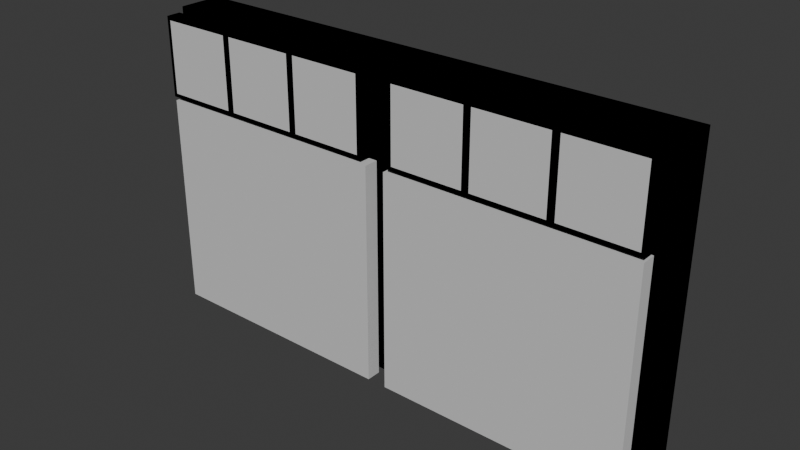 # Source: TwoScreenController2.blend  (saved by Blender 4.0.36; exported with 4.5.12 LTS)
import bpy
from mathutils import Matrix  # noqa: F401  (used for matrix-valued properties, if any)

bpy.ops.wm.read_factory_settings(use_empty=True)
scene = bpy.context.scene
scene.name = 'Scene'

# ---- materials (node trees are filled in below, after node groups)
mat_fabric__blue__002 = bpy.data.materials.new('Fabric_(Blue).002')
mat_fabric__blue__002.use_transparent_shadow = False
mat_fabric__blue__002.diffuse_color = (0.0, 0.0, 0.0, 1.0)
mat_fabric__blue__002.roughness = 1.0
mat_fabric__black__002 = bpy.data.materials.new('Fabric_(Black).002')
mat_fabric__black__002.use_transparent_shadow = False
mat_fabric__black__002.diffuse_color = (0.0, 0.0, 0.0, 1.0)
mat_fabric__black__002.roughness = 1.0
mat_fabric__grey__001 = bpy.data.materials.new('Fabric_(Grey).001')
mat_fabric__grey__001.use_transparent_shadow = False
mat_fabric__grey__001.diffuse_color = (0.0, 0.0, 0.0, 1.0)
mat_fabric__grey__001.roughness = 1.0
mat_steel___satin_008 = bpy.data.materials.new('Steel_-_Satin.008')
mat_steel___satin_008.use_transparent_shadow = False
mat_steel___satin_008.diffuse_color = (0.6275, 0.6275, 0.6275, 1.0)
mat_steel___satin_008.roughness = 1.0
mat_steel___satin_009 = bpy.data.materials.new('Steel_-_Satin.009')
mat_steel___satin_009.use_transparent_shadow = False
mat_steel___satin_009.diffuse_color = (0.6275, 0.6275, 0.6275, 1.0)
mat_steel___satin_009.roughness = 1.0
mat_steel___satin_010 = bpy.data.materials.new('Steel_-_Satin.010')
mat_steel___satin_010.use_transparent_shadow = False
mat_steel___satin_010.diffuse_color = (0.6275, 0.6275, 0.6275, 1.0)
mat_steel___satin_010.roughness = 1.0
mat_steel___satin_016 = bpy.data.materials.new('Steel_-_Satin.016')
mat_steel___satin_016.use_transparent_shadow = False
mat_steel___satin_016.diffuse_color = (0.6275, 0.6275, 0.6275, 1.0)
mat_steel___satin_016.roughness = 1.0
mat_steel___satin_017 = bpy.data.materials.new('Steel_-_Satin.017')
mat_steel___satin_017.use_transparent_shadow = False
mat_steel___satin_017.diffuse_color = (0.6275, 0.6275, 0.6275, 1.0)
mat_steel___satin_017.roughness = 1.0
mat_steel___satin_018 = bpy.data.materials.new('Steel_-_Satin.018')
mat_steel___satin_018.use_transparent_shadow = False
mat_steel___satin_018.diffuse_color = (0.6275, 0.6275, 0.6275, 1.0)
mat_steel___satin_018.roughness = 1.0
mat_steel___satin_019 = bpy.data.materials.new('Steel_-_Satin.019')
mat_steel___satin_019.use_transparent_shadow = False
mat_steel___satin_019.diffuse_color = (0.6275, 0.6275, 0.6275, 1.0)
mat_steel___satin_019.roughness = 1.0
mat_steel___satin_020 = bpy.data.materials.new('Steel_-_Satin.020')
mat_steel___satin_020.use_transparent_shadow = False
mat_steel___satin_020.diffuse_color = (0.6275, 0.6275, 0.6275, 1.0)
mat_steel___satin_020.roughness = 1.0

# ---- material node trees
mat_fabric__blue__002.use_nodes = True; mat_fabric__blue__002.node_tree.nodes.clear()
_N = mat_fabric__blue__002.node_tree.nodes; _L = mat_fabric__blue__002.node_tree.links
n0 = _N.new('ShaderNodeBsdfPrincipled'); n0.name = 'Principled BSDF'; n0.location = (0, 300)
n0.inputs[0].default_value = (0.0, 0.0, 0.0, 1.0)
n0.inputs[2].default_value = 1.0
n0.inputs[3].default_value = 1.45
n0.inputs[13].default_value = 0.0
n1 = _N.new('ShaderNodeOutputMaterial'); n1.name = 'Material Output'; n1.location = (280, 300)
_L.new(n0.outputs[0], n1.inputs[0])
n1.is_active_output = True
mat_fabric__black__002.use_nodes = True; mat_fabric__black__002.node_tree.nodes.clear()
_N = mat_fabric__black__002.node_tree.nodes; _L = mat_fabric__black__002.node_tree.links
n0 = _N.new('ShaderNodeBsdfPrincipled'); n0.name = 'Principled BSDF'; n0.location = (0, 300)
n0.inputs[0].default_value = (0.0, 0.0, 0.0, 1.0)
n0.inputs[2].default_value = 1.0
n0.inputs[3].default_value = 1.45
n0.inputs[13].default_value = 0.0
n1 = _N.new('ShaderNodeOutputMaterial'); n1.name = 'Material Output'; n1.location = (280, 300)
_L.new(n0.outputs[0], n1.inputs[0])
n1.is_active_output = True
mat_fabric__grey__001.use_nodes = True; mat_fabric__grey__001.node_tree.nodes.clear()
_N = mat_fabric__grey__001.node_tree.nodes; _L = mat_fabric__grey__001.node_tree.links
n0 = _N.new('ShaderNodeBsdfPrincipled'); n0.name = 'Principled BSDF'; n0.location = (0, 300)
n0.inputs[0].default_value = (0.0, 0.0, 0.0, 1.0)
n0.inputs[2].default_value = 1.0
n0.inputs[3].default_value = 1.45
n0.inputs[13].default_value = 0.0
n1 = _N.new('ShaderNodeOutputMaterial'); n1.name = 'Material Output'; n1.location = (280, 300)
_L.new(n0.outputs[0], n1.inputs[0])
n1.is_active_output = True
mat_steel___satin_008.use_nodes = True; mat_steel___satin_008.node_tree.nodes.clear()
_N = mat_steel___satin_008.node_tree.nodes; _L = mat_steel___satin_008.node_tree.links
n0 = _N.new('ShaderNodeBsdfPrincipled'); n0.name = 'Principled BSDF'; n0.location = (0, 300)
n0.inputs[0].default_value = (0.6275, 0.6275, 0.6275, 1.0)
n0.inputs[2].default_value = 1.0
n0.inputs[3].default_value = 1.45
n0.inputs[13].default_value = 0.0
n1 = _N.new('ShaderNodeOutputMaterial'); n1.name = 'Material Output'; n1.location = (280, 300)
_L.new(n0.outputs[0], n1.inputs[0])
n1.is_active_output = True
mat_steel___satin_009.use_nodes = True; mat_steel___satin_009.node_tree.nodes.clear()
_N = mat_steel___satin_009.node_tree.nodes; _L = mat_steel___satin_009.node_tree.links
n0 = _N.new('ShaderNodeBsdfPrincipled'); n0.name = 'Principled BSDF'; n0.location = (0, 300)
n0.inputs[0].default_value = (0.6275, 0.6275, 0.6275, 1.0)
n0.inputs[2].default_value = 1.0
n0.inputs[3].default_value = 1.45
n0.inputs[13].default_value = 0.0
n1 = _N.new('ShaderNodeOutputMaterial'); n1.name = 'Material Output'; n1.location = (280, 300)
_L.new(n0.outputs[0], n1.inputs[0])
n1.is_active_output = True
mat_steel___satin_010.use_nodes = True; mat_steel___satin_010.node_tree.nodes.clear()
_N = mat_steel___satin_010.node_tree.nodes; _L = mat_steel___satin_010.node_tree.links
n0 = _N.new('ShaderNodeBsdfPrincipled'); n0.name = 'Principled BSDF'; n0.location = (0, 300)
n0.inputs[0].default_value = (0.6275, 0.6275, 0.6275, 1.0)
n0.inputs[2].default_value = 1.0
n0.inputs[3].default_value = 1.45
n0.inputs[13].default_value = 0.0
n1 = _N.new('ShaderNodeOutputMaterial'); n1.name = 'Material Output'; n1.location = (280, 300)
_L.new(n0.outputs[0], n1.inputs[0])
n1.is_active_output = True
mat_steel___satin_016.use_nodes = True; mat_steel___satin_016.node_tree.nodes.clear()
_N = mat_steel___satin_016.node_tree.nodes; _L = mat_steel___satin_016.node_tree.links
n0 = _N.new('ShaderNodeBsdfPrincipled'); n0.name = 'Principled BSDF'; n0.location = (0, 300)
n0.inputs[0].default_value = (0.6275, 0.6275, 0.6275, 1.0)
n0.inputs[2].default_value = 1.0
n0.inputs[3].default_value = 1.45
n0.inputs[13].default_value = 0.0
n1 = _N.new('ShaderNodeOutputMaterial'); n1.name = 'Material Output'; n1.location = (280, 300)
_L.new(n0.outputs[0], n1.inputs[0])
n1.is_active_output = True
mat_steel___satin_017.use_nodes = True; mat_steel___satin_017.node_tree.nodes.clear()
_N = mat_steel___satin_017.node_tree.nodes; _L = mat_steel___satin_017.node_tree.links
n0 = _N.new('ShaderNodeBsdfPrincipled'); n0.name = 'Principled BSDF'; n0.location = (0, 300)
n0.inputs[0].default_value = (0.6275, 0.6275, 0.6275, 1.0)
n0.inputs[2].default_value = 1.0
n0.inputs[3].default_value = 1.45
n0.inputs[13].default_value = 0.0
n1 = _N.new('ShaderNodeOutputMaterial'); n1.name = 'Material Output'; n1.location = (280, 300)
_L.new(n0.outputs[0], n1.inputs[0])
n1.is_active_output = True
mat_steel___satin_018.use_nodes = True; mat_steel___satin_018.node_tree.nodes.clear()
_N = mat_steel___satin_018.node_tree.nodes; _L = mat_steel___satin_018.node_tree.links
n0 = _N.new('ShaderNodeBsdfPrincipled'); n0.name = 'Principled BSDF'; n0.location = (0, 300)
n0.inputs[0].default_value = (0.6275, 0.6275, 0.6275, 1.0)
n0.inputs[2].default_value = 1.0
n0.inputs[3].default_value = 1.45
n0.inputs[13].default_value = 0.0
n1 = _N.new('ShaderNodeOutputMaterial'); n1.name = 'Material Output'; n1.location = (280, 300)
_L.new(n0.outputs[0], n1.inputs[0])
n1.is_active_output = True
mat_steel___satin_019.use_nodes = True; mat_steel___satin_019.node_tree.nodes.clear()
_N = mat_steel___satin_019.node_tree.nodes; _L = mat_steel___satin_019.node_tree.links
n0 = _N.new('ShaderNodeBsdfPrincipled'); n0.name = 'Principled BSDF'; n0.location = (0, 300)
n0.inputs[0].default_value = (0.6275, 0.6275, 0.6275, 1.0)
n0.inputs[2].default_value = 1.0
n0.inputs[3].default_value = 1.45
n0.inputs[13].default_value = 0.0
n1 = _N.new('ShaderNodeOutputMaterial'); n1.name = 'Material Output'; n1.location = (280, 300)
_L.new(n0.outputs[0], n1.inputs[0])
n1.is_active_output = True
mat_steel___satin_020.use_nodes = True; mat_steel___satin_020.node_tree.nodes.clear()
_N = mat_steel___satin_020.node_tree.nodes; _L = mat_steel___satin_020.node_tree.links
n0 = _N.new('ShaderNodeBsdfPrincipled'); n0.name = 'Principled BSDF'; n0.location = (0, 300)
n0.inputs[0].default_value = (0.6275, 0.6275, 0.6275, 1.0)
n0.inputs[2].default_value = 1.0
n0.inputs[3].default_value = 1.45
n0.inputs[13].default_value = 0.0
n1 = _N.new('ShaderNodeOutputMaterial'); n1.name = 'Material Output'; n1.location = (280, 300)
_L.new(n0.outputs[0], n1.inputs[0])
n1.is_active_output = True

# ---- world
world_world = bpy.data.worlds.new('World'); scene.world = world_world
world_world.use_nodes = True; world_world.node_tree.nodes.clear()
_N = world_world.node_tree.nodes; _L = world_world.node_tree.links
n0 = _N.new('ShaderNodeOutputWorld'); n0.name = 'World Output'; n0.location = (300, 300)
n1 = _N.new('ShaderNodeBackground'); n1.name = 'Background'; n1.location = (10, 300)
n1.inputs[0].default_value = (0.05088, 0.05088, 0.05088, 1.0)
_L.new(n1.outputs[0], n0.inputs[0])
n0.is_active_output = True
world_world.color = (0.05088, 0.05088, 0.05088)
world_world.use_sun_shadow = False
world_world.sun_shadow_jitter_overblur = 0.0

# ---- meshes
me_bar_left_001 = bpy.data.meshes.new('bar_left.001')
me_bar_left_001.from_pydata([(160.0, 155.0, 45.0), (160.0, 205.0, 45.0), (160.0, 205.0, 35.0), (160.0, 155.0, 35.0), (110.0, 155.0, 45.0), (110.0, 155.0, 35.0), (110.0, 205.0, 45.0), (110.0, 205.0, 35.0), (55.0, 155.0, 45.0), (105.0, 155.0, 45.0), (105.0, 155.0, 35.0), (55.0, 155.0, 35.0), (55.0, 205.0, 45.0), (55.0, 205.0, 35.0), (105.0, 205.0, 45.0), (105.0, 205.0, 35.0), (50.0, 205.0, 45.0), (0.0, 205.0, 45.0), (0.0, 205.0, 35.0), (50.0, 205.0, 35.0), (50.0, 155.0, 45.0), (50.0, 155.0, 35.0), (0.0, 155.0, 45.0), (0.0, 155.0, 35.0), (-2.5, 152.5, 45.0), (-2.5, 207.5, 45.0), (-2.5, 207.5, 35.0), (-2.5, 152.5, 35.0), (162.5, 152.5, 45.0), (162.5, 152.5, 35.0), (162.5, 207.5, 45.0), (162.5, 207.5, 35.0)], [], [(0, 1, 3), (3, 1, 2), (4, 0, 5), (5, 0, 3), (6, 4, 7), (7, 4, 5), (1, 6, 2), (2, 6, 7), (8, 9, 11), (11, 9, 10), (12, 8, 13), (13, 8, 11), (14, 12, 15), (15, 12, 13), (9, 14, 10), (10, 14, 15), (16, 17, 19), (19, 17, 18), (20, 16, 21), (21, 16, 19), (22, 20, 23), (23, 20, 21), (17, 22, 18), (18, 22, 23), (24, 25, 27), (27, 25, 26), (28, 24, 29), (29, 24, 27), (30, 28, 31), (31, 28, 29), (25, 30, 26), (26, 30, 31), (17, 25, 22), (22, 25, 24), (22, 24, 20), (20, 24, 8), (20, 8, 16), (16, 8, 12), (16, 12, 25), (25, 12, 14), (25, 14, 30), (30, 14, 6), (30, 6, 1), (17, 16, 25), (6, 14, 4), (4, 14, 9), (4, 9, 28), (28, 9, 8), (28, 8, 24), (1, 0, 30), (30, 0, 28), (28, 0, 4), (23, 27, 18), (18, 27, 26), (18, 26, 19), (19, 26, 13), (19, 13, 21), (21, 13, 11), (21, 11, 27), (27, 11, 10), (27, 10, 29), (29, 10, 5), (29, 5, 3), (23, 21, 27), (5, 10, 7), (7, 10, 15), (7, 15, 31), (31, 15, 13), (31, 13, 26), (7, 31, 2), (2, 31, 29), (2, 29, 3)])
_uv = me_bar_left_001.uv_layers.new(name='UVMap')
_uv.uv.foreach_set('vector', [0.0, 0.0, 5.0, 0.0, 0.0, 1.0, 0.0, 1.0, 5.0, 0.0, 5.0, 1.0, 0.0, 0.0, 5.0, 0.0, 0.0, 1.0, 0.0, 1.0, 5.0, 0.0, 5.0, 1.0, 0.0, 0.0, 5.0, 0.0, 0.0, 1.0, 0.0, 1.0, 5.0, 0.0, 5.0, 1.0, 0.0, 0.0, 5.0, 0.0, 0.0, 1.0, 0.0, 1.0, 5.0, 0.0, 5.0, 1.0, 0.0, 0.0, 5.0, 0.0, 0.0, 1.0, 0.0, 1.0, 5.0, 0.0, 5.0, 1.0, 0.0, 0.0, 5.0, 0.0, 0.0, 1.0, 0.0, 1.0, 5.0, 0.0, 5.0, 1.0, 0.0, 0.0, 5.0, 0.0, 0.0, 1.0, 0.0, 1.0, 5.0, 0.0, 5.0, 1.0, 0.0, 0.0, 5.0, 0.0, 0.0, 1.0, 0.0, 1.0, 5.0, 0.0, 5.0, 1.0, 0.0, 0.0, 5.0, 0.0, 0.0, 1.0, 0.0, 1.0, 5.0, 0.0, 5.0, 1.0, 0.0, 0.0, 5.0, 0.0, 0.0, 1.0, 0.0, 1.0, 5.0, 0.0, 5.0, 1.0, 0.0, 0.0, 5.0, 0.0, 0.0, 1.0, 0.0, 1.0, 5.0, 0.0, 5.0, 1.0, 0.0, 0.0, 5.0, 0.0, 0.0, 1.0, 0.0, 1.0, 5.0, 0.0, 5.0, 1.0, 0.0, 0.0, 5.5, 0.0, 0.0, 1.0, 0.0, 1.0, 5.5, 0.0, 5.5, 1.0, 0.0, 0.0, 16.5, 0.0, 0.0, 1.0, 0.0, 1.0, 16.5, 0.0, 16.5, 1.0, 0.0, 0.0, 5.5, 0.0, 0.0, 1.0, 0.0, 1.0, 5.5, 0.0, 5.5, 1.0, 0.0, 0.0, 16.5, 0.0, 0.0, 1.0, 0.0, 1.0, 16.5, 0.0, 16.5, 1.0, 8.0, -2.5, 8.25, -2.75, 8.0, 2.5, 8.0, 2.5, 8.25, -2.75, 8.25, 2.75, 8.0, 2.5, 8.25, 2.75, 3.0, 2.5, 3.0, 2.5, 8.25, 2.75, 2.5, 2.5, 3.0, 2.5, 2.5, 2.5, 3.0, -2.5, 3.0, -2.5, 2.5, 2.5, 2.5, -2.5, 3.0, -2.5, 2.5, -2.5, 8.25, -2.75, 8.25, -2.75, 2.5, -2.5, -2.5, -2.5, 8.25, -2.75, -2.5, -2.5, -8.25, -2.75, -8.25, -2.75, -2.5, -2.5, -3.0, -2.5, -8.25, -2.75, -3.0, -2.5, -8.0, -2.5, 8.0, -2.5, 3.0, -2.5, 8.25, -2.75, -3.0, -2.5, -2.5, -2.5, -3.0, 2.5, -3.0, 2.5, -2.5, -2.5, -2.5, 2.5, -3.0, 2.5, -2.5, 2.5, -8.25, 2.75, -8.25, 2.75, -2.5, 2.5, 2.5, 2.5, -8.25, 2.75, 2.5, 2.5, 8.25, 2.75, -8.0, -2.5, -8.0, 2.5, -8.25, -2.75, -8.25, -2.75, -8.0, 2.5, -8.25, 2.75, -8.25, 2.75, -8.0, 2.5, -3.0, 2.5, 8.0, -2.5, 8.25, -2.75, 8.0, 2.5, 8.0, 2.5, 8.25, -2.75, 8.25, 2.75, 8.0, 2.5, 8.25, 2.75, 3.0, 2.5, 3.0, 2.5, 8.25, 2.75, 2.5, 2.5, 3.0, 2.5, 2.5, 2.5, 3.0, -2.5, 3.0, -2.5, 2.5, 2.5, 2.5, -2.5, 3.0, -2.5, 2.5, -2.5, 8.25, -2.75, 8.25, -2.75, 2.5, -2.5, -2.5, -2.5, 8.25, -2.75, -2.5, -2.5, -8.25, -2.75, -8.25, -2.75, -2.5, -2.5, -3.0, -2.5, -8.25, -2.75, -3.0, -2.5, -8.0, -2.5, 8.0, -2.5, 3.0, -2.5, 8.25, -2.75, -3.0, -2.5, -2.5, -2.5, -3.0, 2.5, -3.0, 2.5, -2.5, -2.5, -2.5, 2.5, -3.0, 2.5, -2.5, 2.5, -8.25, 2.75, -8.25, 2.75, -2.5, 2.5, 2.5, 2.5, -8.25, 2.75, 2.5, 2.5, 8.25, 2.75, -3.0, 2.5, -8.25, 2.75, -8.0, 2.5, -8.0, 2.5, -8.25, 2.75, -8.25, -2.75, -8.0, 2.5, -8.25, -2.75, -8.0, -2.5])
me_bar_left_001.materials.append(mat_fabric__blue__002)
me_bar_left_001.update()
me_bar_left_001.normals_split_custom_set([tuple(v) for v in zip(*[iter([-1.0, 0.0, 0.0, -1.0, 0.0, 0.0, -1.0, 0.0, 0.0, -1.0, 0.0, 0.0, -1.0, 0.0, 0.0, -1.0, 0.0, 0.0, 0.0, 1.0, 0.0, 0.0, 1.0, 0.0, 0.0, 1.0, 0.0, 0.0, 1.0, 0.0, 0.0, 1.0, 0.0, 0.0, 1.0, 0.0, 1.0, 0.0, 0.0, 1.0, 0.0, 0.0, 1.0, 0.0, 0.0, 1.0, 0.0, 0.0, 1.0, 0.0, 0.0, 1.0, 0.0, 0.0, 0.0, -1.0, 0.0, 0.0, -1.0, 0.0, 0.0, -1.0, 0.0, 0.0, -1.0, 0.0, 0.0, -1.0, 0.0, 0.0, -1.0, 0.0, 0.0, 1.0, 0.0, 0.0, 1.0, 0.0, 0.0, 1.0, 0.0, 0.0, 1.0, 0.0, 0.0, 1.0, 0.0, 0.0, 1.0, 0.0, 1.0, 0.0, 0.0, 1.0, 0.0, 0.0, 1.0, 0.0, 0.0, 1.0, 0.0, 0.0, 1.0, 0.0, 0.0, 1.0, 0.0, 0.0, 0.0, -1.0, 0.0, 0.0, -1.0, 0.0, 0.0, -1.0, 0.0, 0.0, -1.0, 0.0, 0.0, -1.0, 0.0, 0.0, -1.0, 0.0, -1.0, 0.0, 0.0, -1.0, 0.0, 0.0, -1.0, 0.0, 0.0, -1.0, 0.0, 0.0, -1.0, 0.0, 0.0, -1.0, 0.0, 0.0, 0.0, -1.0, 0.0, 0.0, -1.0, 0.0, 0.0, -1.0, 0.0, 0.0, -1.0, 0.0, 0.0, -1.0, 0.0, 0.0, -1.0, 0.0, -1.0, 0.0, 0.0, -1.0, 0.0, 0.0, -1.0, 0.0, 0.0, -1.0, 0.0, 0.0, -1.0, 0.0, 0.0, -1.0, 0.0, 0.0, 0.0, 1.0, 0.0, 0.0, 1.0, 0.0, 0.0, 1.0, 0.0, 0.0, 1.0, 0.0, 0.0, 1.0, 0.0, 0.0, 1.0, 0.0, 1.0, 0.0, 0.0, 1.0, 0.0, 0.0, 1.0, 0.0, 0.0, 1.0, 0.0, 0.0, 1.0, 0.0, 0.0, 1.0, 0.0, 0.0, -1.0, 0.0, 0.0, -1.0, 0.0, 0.0, -1.0, 0.0, 0.0, -1.0, 0.0, 0.0, -1.0, 0.0, 0.0, -1.0, 0.0, 0.0, 0.0, -1.0, 0.0, 0.0, -1.0, 0.0, 0.0, -1.0, 0.0, 0.0, -1.0, 0.0, 0.0, -1.0, 0.0, 0.0, -1.0, 0.0, 1.0, 0.0, 0.0, 1.0, 0.0, 0.0, 1.0, 0.0, 0.0, 1.0, 0.0, 0.0, 1.0, 0.0, 0.0, 1.0, 0.0, 0.0, 0.0, 1.0, 0.0, 0.0, 1.0, 0.0, 0.0, 1.0, 0.0, 0.0, 1.0, 0.0, 0.0, 1.0, 0.0, 0.0, 1.0, 0.0, 0.0, 0.0, 1.0, 0.0, 0.0, 1.0, 0.0, 0.0, 1.0, 0.0, 0.0, 1.0, 0.0, 0.0, 1.0, 0.0, 0.0, 1.0, 0.0, 0.0, 1.0, 0.0, 0.0, 1.0, 0.0, 0.0, 1.0, 0.0, 0.0, 1.0, 0.0, 0.0, 1.0, 0.0, 0.0, 1.0, 0.0, 0.0, 1.0, 0.0, 0.0, 1.0, 0.0, 0.0, 1.0, 0.0, 0.0, 1.0, 0.0, 0.0, 1.0, 0.0, 0.0, 1.0, 0.0, 0.0, 1.0, 0.0, 0.0, 1.0, 0.0, 0.0, 1.0, 0.0, 0.0, 1.0, 0.0, 0.0, 1.0, 0.0, 0.0, 1.0, 0.0, 0.0, 1.0, 0.0, 0.0, 1.0, 0.0, 0.0, 1.0, 0.0, 0.0, 1.0, 0.0, 0.0, 1.0, 0.0, 0.0, 1.0, 0.0, 0.0, 1.0, 0.0, 0.0, 1.0, 0.0, 0.0, 1.0, 0.0, 0.0, 1.0, 0.0, 0.0, 1.0, 0.0, 0.0, 1.0, 0.0, 0.0, 1.0, 0.0, 0.0, 1.0, 0.0, 0.0, 1.0, 0.0, 0.0, 1.0, 0.0, 0.0, 1.0, 0.0, 0.0, 1.0, 0.0, 0.0, 1.0, 0.0, 0.0, 1.0, 0.0, 0.0, 1.0, 0.0, 0.0, 1.0, 0.0, 0.0, 1.0, 0.0, 0.0, 1.0, 0.0, 0.0, 1.0, 0.0, 0.0, 1.0, 0.0, 0.0, 1.0, 0.0, 0.0, 1.0, 0.0, 0.0, 1.0, 0.0, 0.0, 1.0, 0.0, 0.0, 1.0, 0.0, 0.0, 1.0, 0.0, 0.0, 1.0, 0.0, 0.0, 1.0, 0.0, 0.0, 1.0, 0.0, 0.0, 1.0, 0.0, 0.0, -1.0, 0.0, 0.0, -1.0, 0.0, 0.0, -1.0, 0.0, 0.0, -1.0, 0.0, 0.0, -1.0, 0.0, 0.0, -1.0, 0.0, 0.0, -1.0, 0.0, 0.0, -1.0, 0.0, 0.0, -1.0, 0.0, 0.0, -1.0, 0.0, 0.0, -1.0, 0.0, 0.0, -1.0, 0.0, 0.0, -1.0, 0.0, 0.0, -1.0, 0.0, 0.0, -1.0, 0.0, 0.0, -1.0, 0.0, 0.0, -1.0, 0.0, 0.0, -1.0, 0.0, 0.0, -1.0, 0.0, 0.0, -1.0, 0.0, 0.0, -1.0, 0.0, 0.0, -1.0, 0.0, 0.0, -1.0, 0.0, 0.0, -1.0, 0.0, 0.0, -1.0, 0.0, 0.0, -1.0, 0.0, 0.0, -1.0, 0.0, 0.0, -1.0, 0.0, 0.0, -1.0, 0.0, 0.0, -1.0, 0.0, 0.0, -1.0, 0.0, 0.0, -1.0, 0.0, 0.0, -1.0, 0.0, 0.0, -1.0, 0.0, 0.0, -1.0, 0.0, 0.0, -1.0, 0.0, 0.0, -1.0, 0.0, 0.0, -1.0, 0.0, 0.0, -1.0, 0.0, 0.0, -1.0, 0.0, 0.0, -1.0, 0.0, 0.0, -1.0, 0.0, 0.0, -1.0, 0.0, 0.0, -1.0, 0.0, 0.0, -1.0, 0.0, 0.0, -1.0, 0.0, 0.0, -1.0, 0.0, 0.0, -1.0, 0.0, 0.0, -1.0, 0.0, 0.0, -1.0, 0.0, 0.0, -1.0, 0.0, 0.0, -1.0, 0.0, 0.0, -1.0, 0.0, 0.0, -1.0, 0.0, 0.0, -1.0, 0.0, 0.0, -1.0, 0.0, 0.0, -1.0, 0.0, 0.0, -1.0, 0.0, 0.0, -1.0, 0.0, 0.0, -1.0])] * 3)])
me_bar_right_001 = bpy.data.meshes.new('bar_right.001')
me_bar_right_001.from_pydata([(400.0, 155.0, 45.0), (400.0, 205.0, 45.0), (400.0, 205.0, 35.0), (400.0, 155.0, 35.0), (350.0, 155.0, 45.0), (350.0, 155.0, 35.0), (350.0, 205.0, 45.0), (350.0, 205.0, 35.0), (290.0, 205.0, 45.0), (240.0, 205.0, 45.0), (240.0, 205.0, 35.0), (290.0, 205.0, 35.0), (290.0, 155.0, 45.0), (290.0, 155.0, 35.0), (240.0, 155.0, 45.0), (240.0, 155.0, 35.0), (295.0, 155.0, 45.0), (345.0, 155.0, 45.0), (345.0, 155.0, 35.0), (295.0, 155.0, 35.0), (295.0, 205.0, 45.0), (295.0, 205.0, 35.0), (345.0, 205.0, 45.0), (345.0, 205.0, 35.0), (237.5, 207.5, 45.0), (402.5, 207.5, 45.0), (402.5, 207.5, 35.0), (237.5, 207.5, 35.0), (237.5, 152.5, 45.0), (237.5, 152.5, 35.0), (402.5, 152.5, 45.0), (402.5, 152.5, 35.0)], [], [(0, 1, 3), (3, 1, 2), (4, 0, 5), (5, 0, 3), (6, 4, 7), (7, 4, 5), (1, 6, 2), (2, 6, 7), (8, 9, 11), (11, 9, 10), (12, 8, 13), (13, 8, 11), (14, 12, 15), (15, 12, 13), (9, 14, 10), (10, 14, 15), (16, 17, 19), (19, 17, 18), (20, 16, 21), (21, 16, 19), (22, 20, 23), (23, 20, 21), (17, 22, 18), (18, 22, 23), (24, 25, 27), (27, 25, 26), (28, 24, 29), (29, 24, 27), (30, 28, 31), (31, 28, 29), (25, 30, 26), (26, 30, 31), (17, 4, 22), (22, 4, 6), (22, 6, 25), (25, 6, 1), (25, 1, 0), (4, 17, 30), (30, 17, 16), (30, 16, 28), (28, 16, 12), (28, 12, 14), (12, 16, 8), (8, 16, 20), (8, 20, 24), (24, 20, 22), (24, 22, 25), (28, 14, 24), (24, 14, 9), (24, 9, 8), (25, 0, 30), (30, 0, 4), (23, 7, 18), (18, 7, 5), (18, 5, 31), (31, 5, 3), (31, 3, 2), (7, 23, 26), (26, 23, 21), (26, 21, 27), (27, 21, 11), (27, 11, 10), (11, 21, 13), (13, 21, 19), (13, 19, 29), (29, 19, 18), (29, 18, 31), (27, 10, 29), (29, 10, 15), (29, 15, 13), (31, 2, 26), (26, 2, 7)])
_uv = me_bar_right_001.uv_layers.new(name='UVMap')
_uv.uv.foreach_set('vector', [0.0, 0.0, 5.0, 0.0, 0.0, 1.0, 0.0, 1.0, 5.0, 0.0, 5.0, 1.0, 0.0, 0.0, 5.0, 0.0, 0.0, 1.0, 0.0, 1.0, 5.0, 0.0, 5.0, 1.0, 0.0, 0.0, 5.0, 0.0, 0.0, 1.0, 0.0, 1.0, 5.0, 0.0, 5.0, 1.0, 0.0, 0.0, 5.0, 0.0, 0.0, 1.0, 0.0, 1.0, 5.0, 0.0, 5.0, 1.0, 0.0, 0.0, 5.0, 0.0, 0.0, 1.0, 0.0, 1.0, 5.0, 0.0, 5.0, 1.0, 0.0, 0.0, 5.0, 0.0, 0.0, 1.0, 0.0, 1.0, 5.0, 0.0, 5.0, 1.0, 0.0, 0.0, 5.0, 0.0, 0.0, 1.0, 0.0, 1.0, 5.0, 0.0, 5.0, 1.0, 0.0, 0.0, 5.0, 0.0, 0.0, 1.0, 0.0, 1.0, 5.0, 0.0, 5.0, 1.0, 0.0, 0.0, 5.0, 0.0, 0.0, 1.0, 0.0, 1.0, 5.0, 0.0, 5.0, 1.0, 0.0, 0.0, 5.0, 0.0, 0.0, 1.0, 0.0, 1.0, 5.0, 0.0, 5.0, 1.0, 0.0, 0.0, 5.0, 0.0, 0.0, 1.0, 0.0, 1.0, 5.0, 0.0, 5.0, 1.0, 0.0, 0.0, 5.0, 0.0, 0.0, 1.0, 0.0, 1.0, 5.0, 0.0, 5.0, 1.0, 0.0, 0.0, 16.5, 0.0, 0.0, 1.0, 0.0, 1.0, 16.5, 0.0, 16.5, 1.0, 0.0, 0.0, 5.5, 0.0, 0.0, 1.0, 0.0, 1.0, 5.5, 0.0, 5.5, 1.0, 0.0, 0.0, 16.5, 0.0, 0.0, 1.0, 0.0, 1.0, 16.5, 0.0, 16.5, 1.0, 0.0, 0.0, 5.5, 0.0, 0.0, 1.0, 0.0, 1.0, 5.5, 0.0, 5.5, 1.0, -2.5, 2.5, -3.0, 2.5, -2.5, -2.5, -2.5, -2.5, -3.0, 2.5, -3.0, -2.5, -2.5, -2.5, -3.0, -2.5, -8.25, -2.75, -8.25, -2.75, -3.0, -2.5, -8.0, -2.5, -8.25, -2.75, -8.0, -2.5, -8.0, 2.5, -3.0, 2.5, -2.5, 2.5, -8.25, 2.75, -8.25, 2.75, -2.5, 2.5, 2.5, 2.5, -8.25, 2.75, 2.5, 2.5, 8.25, 2.75, 8.25, 2.75, 2.5, 2.5, 3.0, 2.5, 8.25, 2.75, 3.0, 2.5, 8.0, 2.5, 3.0, 2.5, 2.5, 2.5, 3.0, -2.5, 3.0, -2.5, 2.5, 2.5, 2.5, -2.5, 3.0, -2.5, 2.5, -2.5, 8.25, -2.75, 8.25, -2.75, 2.5, -2.5, -2.5, -2.5, 8.25, -2.75, -2.5, -2.5, -8.25, -2.75, 8.25, 2.75, 8.0, 2.5, 8.25, -2.75, 8.25, -2.75, 8.0, 2.5, 8.0, -2.5, 8.25, -2.75, 8.0, -2.5, 3.0, -2.5, -8.25, -2.75, -8.0, 2.5, -8.25, 2.75, -8.25, 2.75, -8.0, 2.5, -3.0, 2.5, -2.5, 2.5, -3.0, 2.5, -2.5, -2.5, -2.5, -2.5, -3.0, 2.5, -3.0, -2.5, -2.5, -2.5, -3.0, -2.5, -8.25, -2.75, -8.25, -2.75, -3.0, -2.5, -8.0, -2.5, -8.25, -2.75, -8.0, -2.5, -8.0, 2.5, -3.0, 2.5, -2.5, 2.5, -8.25, 2.75, -8.25, 2.75, -2.5, 2.5, 2.5, 2.5, -8.25, 2.75, 2.5, 2.5, 8.25, 2.75, 8.25, 2.75, 2.5, 2.5, 3.0, 2.5, 8.25, 2.75, 3.0, 2.5, 8.0, 2.5, 3.0, 2.5, 2.5, 2.5, 3.0, -2.5, 3.0, -2.5, 2.5, 2.5, 2.5, -2.5, 3.0, -2.5, 2.5, -2.5, 8.25, -2.75, 8.25, -2.75, 2.5, -2.5, -2.5, -2.5, 8.25, -2.75, -2.5, -2.5, -8.25, -2.75, 8.25, 2.75, 8.0, 2.5, 8.25, -2.75, 8.25, -2.75, 8.0, 2.5, 8.0, -2.5, 8.25, -2.75, 8.0, -2.5, 3.0, -2.5, -8.25, -2.75, -8.0, 2.5, -8.25, 2.75, -8.25, 2.75, -8.0, 2.5, -3.0, 2.5])
me_bar_right_001.materials.append(mat_fabric__black__002)
me_bar_right_001.update()
me_bar_right_001.normals_split_custom_set([tuple(v) for v in zip(*[iter([-1.0, 0.0, 0.0, -1.0, 0.0, 0.0, -1.0, 0.0, 0.0, -1.0, 0.0, 0.0, -1.0, 0.0, 0.0, -1.0, 0.0, 0.0, 0.0, 1.0, 0.0, 0.0, 1.0, 0.0, 0.0, 1.0, 0.0, 0.0, 1.0, 0.0, 0.0, 1.0, 0.0, 0.0, 1.0, 0.0, 1.0, 0.0, 0.0, 1.0, 0.0, 0.0, 1.0, 0.0, 0.0, 1.0, 0.0, 0.0, 1.0, 0.0, 0.0, 1.0, 0.0, 0.0, 0.0, -1.0, 0.0, 0.0, -1.0, 0.0, 0.0, -1.0, 0.0, 0.0, -1.0, 0.0, 0.0, -1.0, 0.0, 0.0, -1.0, 0.0, 0.0, -1.0, 0.0, 0.0, -1.0, 0.0, 0.0, -1.0, 0.0, 0.0, -1.0, 0.0, 0.0, -1.0, 0.0, 0.0, -1.0, 0.0, -1.0, 0.0, 0.0, -1.0, 0.0, 0.0, -1.0, 0.0, 0.0, -1.0, 0.0, 0.0, -1.0, 0.0, 0.0, -1.0, 0.0, 0.0, 0.0, 1.0, 0.0, 0.0, 1.0, 0.0, 0.0, 1.0, 0.0, 0.0, 1.0, 0.0, 0.0, 1.0, 0.0, 0.0, 1.0, 0.0, 1.0, 0.0, 0.0, 1.0, 0.0, 0.0, 1.0, 0.0, 0.0, 1.0, 0.0, 0.0, 1.0, 0.0, 0.0, 1.0, 0.0, 0.0, 0.0, 1.0, 0.0, 0.0, 1.0, 0.0, 0.0, 1.0, 0.0, 0.0, 1.0, 0.0, 0.0, 1.0, 0.0, 0.0, 1.0, 0.0, 1.0, 0.0, 0.0, 1.0, 0.0, 0.0, 1.0, 0.0, 0.0, 1.0, 0.0, 0.0, 1.0, 0.0, 0.0, 1.0, 0.0, 0.0, 0.0, -1.0, 0.0, 0.0, -1.0, 0.0, 0.0, -1.0, 0.0, 0.0, -1.0, 0.0, 0.0, -1.0, 0.0, 0.0, -1.0, 0.0, -1.0, 0.0, 0.0, -1.0, 0.0, 0.0, -1.0, 0.0, 0.0, -1.0, 0.0, 0.0, -1.0, 0.0, 0.0, -1.0, 0.0, 0.0, 0.0, 1.0, 0.0, 0.0, 1.0, 0.0, 0.0, 1.0, 0.0, 0.0, 1.0, 0.0, 0.0, 1.0, 0.0, 0.0, 1.0, 0.0, -1.0, 0.0, 0.0, -1.0, 0.0, 0.0, -1.0, 0.0, 0.0, -1.0, 0.0, 0.0, -1.0, 0.0, 0.0, -1.0, 0.0, 0.0, 0.0, -1.0, 0.0, 0.0, -1.0, 0.0, 0.0, -1.0, 0.0, 0.0, -1.0, 0.0, 0.0, -1.0, 0.0, 0.0, -1.0, 0.0, 1.0, 0.0, 0.0, 1.0, 0.0, 0.0, 1.0, 0.0, 0.0, 1.0, 0.0, 0.0, 1.0, 0.0, 0.0, 1.0, 0.0, 0.0, 0.0, 0.0, 1.0, 0.0, 0.0, 1.0, 0.0, 0.0, 1.0, 0.0, 0.0, 1.0, 0.0, 0.0, 1.0, 0.0, 0.0, 1.0, 0.0, 0.0, 1.0, 0.0, 0.0, 1.0, 0.0, 0.0, 1.0, 0.0, 0.0, 1.0, 0.0, 0.0, 1.0, 0.0, 0.0, 1.0, 0.0, 0.0, 1.0, 0.0, 0.0, 1.0, 0.0, 0.0, 1.0, 0.0, 0.0, 1.0, 0.0, 0.0, 1.0, 0.0, 0.0, 1.0, 0.0, 0.0, 1.0, 0.0, 0.0, 1.0, 0.0, 0.0, 1.0, 0.0, 0.0, 1.0, 0.0, 0.0, 1.0, 0.0, 0.0, 1.0, 0.0, 0.0, 1.0, 0.0, 0.0, 1.0, 0.0, 0.0, 1.0, 0.0, 0.0, 1.0, 0.0, 0.0, 1.0, 0.0, 0.0, 1.0, 0.0, 0.0, 1.0, 0.0, 0.0, 1.0, 0.0, 0.0, 1.0, 0.0, 0.0, 1.0, 0.0, 0.0, 1.0, 0.0, 0.0, 1.0, 0.0, 0.0, 1.0, 0.0, 0.0, 1.0, 0.0, 0.0, 1.0, 0.0, 0.0, 1.0, 0.0, 0.0, 1.0, 0.0, 0.0, 1.0, 0.0, 0.0, 1.0, 0.0, 0.0, 1.0, 0.0, 0.0, 1.0, 0.0, 0.0, 1.0, 0.0, 0.0, 1.0, 0.0, 0.0, 1.0, 0.0, 0.0, 1.0, 0.0, 0.0, 1.0, 0.0, 0.0, 1.0, 0.0, 0.0, 1.0, 0.0, 0.0, 1.0, 0.0, 0.0, 1.0, 0.0, 0.0, 1.0, 0.0, 0.0, 1.0, 0.0, 0.0, 1.0, 0.0, 0.0, 1.0, 0.0, 0.0, 1.0, 0.0, 0.0, 1.0, 0.0, 0.0, -1.0, 0.0, 0.0, -1.0, 0.0, 0.0, -1.0, 0.0, 0.0, -1.0, 0.0, 0.0, -1.0, 0.0, 0.0, -1.0, 0.0, 0.0, -1.0, 0.0, 0.0, -1.0, 0.0, 0.0, -1.0, 0.0, 0.0, -1.0, 0.0, 0.0, -1.0, 0.0, 0.0, -1.0, 0.0, 0.0, -1.0, 0.0, 0.0, -1.0, 0.0, 0.0, -1.0, 0.0, 0.0, -1.0, 0.0, 0.0, -1.0, 0.0, 0.0, -1.0, 0.0, 0.0, -1.0, 0.0, 0.0, -1.0, 0.0, 0.0, -1.0, 0.0, 0.0, -1.0, 0.0, 0.0, -1.0, 0.0, 0.0, -1.0, 0.0, 0.0, -1.0, 0.0, 0.0, -1.0, 0.0, 0.0, -1.0, 0.0, 0.0, -1.0, 0.0, 0.0, -1.0, 0.0, 0.0, -1.0, 0.0, 0.0, -1.0, 0.0, 0.0, -1.0, 0.0, 0.0, -1.0, 0.0, 0.0, -1.0, 0.0, 0.0, -1.0, 0.0, 0.0, -1.0, 0.0, 0.0, -1.0, 0.0, 0.0, -1.0, 0.0, 0.0, -1.0, 0.0, 0.0, -1.0, 0.0, 0.0, -1.0, 0.0, 0.0, -1.0, 0.0, 0.0, -1.0, 0.0, 0.0, -1.0, 0.0, 0.0, -1.0, 0.0, 0.0, -1.0, 0.0, 0.0, -1.0, 0.0, 0.0, -1.0, 0.0, 0.0, -1.0, 0.0, 0.0, -1.0, 0.0, 0.0, -1.0, 0.0, 0.0, -1.0, 0.0, 0.0, -1.0, 0.0, 0.0, -1.0, 0.0, 0.0, -1.0, 0.0, 0.0, -1.0, 0.0, 0.0, -1.0, 0.0, 0.0, -1.0, 0.0, 0.0, -1.0, 0.0, 0.0, -1.0])] * 3)])
me_body1 = bpy.data.meshes.new('Body1')
me_body1.from_pydata([(353.0, 210.0, 0.0), (-5.0, 210.0, 0.0), (-5.0, 210.0, 30.0), (353.0, 210.0, 30.0), (353.0, 0.0, 0.0), (353.0, 0.0, 30.0), (-5.0, 0.0, 0.0), (-5.0, 0.0, 30.0)], [], [(0, 1, 3), (3, 1, 2), (4, 0, 5), (5, 0, 3), (6, 4, 7), (7, 4, 5), (1, 6, 2), (2, 6, 7), (7, 5, 2), (2, 5, 3), (1, 0, 6), (6, 0, 4)])
_uv = me_body1.uv_layers.new(name='UVMap')
_uv.uv.foreach_set('vector', [0.0, 0.0, 35.8, 0.0, 0.0, 3.0, 0.0, 3.0, 35.8, 0.0, 35.8, 3.0, 0.0, 0.0, 21.0, 0.0, 0.0, 3.0, 0.0, 3.0, 21.0, 0.0, 21.0, 3.0, 0.0, 0.0, 35.8, 0.0, 0.0, 3.0, 0.0, 3.0, 35.8, 0.0, 35.8, 3.0, 0.0, 0.0, 21.0, 0.0, 0.0, 3.0, 0.0, 3.0, 21.0, 0.0, 21.0, 3.0, -17.9, -10.5, 17.9, -10.5, -17.9, 10.5, -17.9, 10.5, 17.9, -10.5, 17.9, 10.5, 17.9, 10.5, -17.9, 10.5, 17.9, -10.5, 17.9, -10.5, -17.9, 10.5, -17.9, -10.5])
me_body1.materials.append(mat_fabric__grey__001)
me_body1.update()
me_body1.normals_split_custom_set([tuple(v) for v in zip(*[iter([0.0, 1.0, 0.0, 0.0, 1.0, 0.0, 0.0, 1.0, 0.0, 0.0, 1.0, 0.0, 0.0, 1.0, 0.0, 0.0, 1.0, 0.0, 1.0, 0.0, 0.0, 1.0, 0.0, 0.0, 1.0, 0.0, 0.0, 1.0, 0.0, 0.0, 1.0, 0.0, 0.0, 1.0, 0.0, 0.0, 0.0, -1.0, 0.0, 0.0, -1.0, 0.0, 0.0, -1.0, 0.0, 0.0, -1.0, 0.0, 0.0, -1.0, 0.0, 0.0, -1.0, 0.0, -1.0, 0.0, 0.0, -1.0, 0.0, 0.0, -1.0, 0.0, 0.0, -1.0, 0.0, 0.0, -1.0, 0.0, 0.0, -1.0, 0.0, 0.0, 0.0, 0.0, 1.0, 0.0, 0.0, 1.0, 0.0, 0.0, 1.0, 0.0, 0.0, 1.0, 0.0, 0.0, 1.0, 0.0, 0.0, 1.0, 0.0, 0.0, -1.0, 0.0, 0.0, -1.0, 0.0, 0.0, -1.0, 0.0, 0.0, -1.0, 0.0, 0.0, -1.0, 0.0, 0.0, -1.0])] * 3)])
me_display_left_001 = bpy.data.meshes.new('display_left.001')
me_display_left_001.from_pydata([(168.0, 150.0, 0.0), (0.0, 150.0, 0.0), (0.0, 150.0, 10.0), (168.0, 150.0, 10.0), (168.0, 0.0, 0.0), (168.0, 0.0, 10.0), (0.0, 0.0, 0.0), (0.0, 0.0, 10.0)], [], [(0, 1, 3), (3, 1, 2), (4, 0, 5), (5, 0, 3), (6, 4, 7), (7, 4, 5), (1, 6, 2), (2, 6, 7), (7, 5, 2), (2, 5, 3), (1, 0, 6), (6, 0, 4)])
_uv = me_display_left_001.uv_layers.new(name='UVMap')
_uv.uv.foreach_set('vector', [0.0, 0.0, 16.8, 0.0, 0.0, 1.0, 0.0, 1.0, 16.8, 0.0, 16.8, 1.0, 0.0, 0.0, 15.0, 0.0, 0.0, 1.0, 0.0, 1.0, 15.0, 0.0, 15.0, 1.0, 0.0, 0.0, 16.8, 0.0, 0.0, 1.0, 0.0, 1.0, 16.8, 0.0, 16.8, 1.0, 0.0, 0.0, 15.0, 0.0, 0.0, 1.0, 0.0, 1.0, 15.0, 0.0, 15.0, 1.0, -8.4, -7.5, 8.4, -7.5, -8.4, 7.5, -8.4, 7.5, 8.4, -7.5, 8.4, 7.5, 8.4, 7.5, -8.4, 7.5, 8.4, -7.5, 8.4, -7.5, -8.4, 7.5, -8.4, -7.5])
me_display_left_001.materials.append(mat_steel___satin_008)
me_display_left_001.update()
me_display_left_001.normals_split_custom_set([tuple(v) for v in zip(*[iter([0.0, 1.0, 0.0, 0.0, 1.0, 0.0, 0.0, 1.0, 0.0, 0.0, 1.0, 0.0, 0.0, 1.0, 0.0, 0.0, 1.0, 0.0, 1.0, 0.0, 0.0, 1.0, 0.0, 0.0, 1.0, 0.0, 0.0, 1.0, 0.0, 0.0, 1.0, 0.0, 0.0, 1.0, 0.0, 0.0, 0.0, -1.0, 0.0, 0.0, -1.0, 0.0, 0.0, -1.0, 0.0, 0.0, -1.0, 0.0, 0.0, -1.0, 0.0, 0.0, -1.0, 0.0, -1.0, 0.0, 0.0, -1.0, 0.0, 0.0, -1.0, 0.0, 0.0, -1.0, 0.0, 0.0, -1.0, 0.0, 0.0, -1.0, 0.0, 0.0, 0.0, 0.0, 1.0, 0.0, 0.0, 1.0, 0.0, 0.0, 1.0, 0.0, 0.0, 1.0, 0.0, 0.0, 1.0, 0.0, 0.0, 1.0, 0.0, 0.0, -1.0, 0.0, 0.0, -1.0, 0.0, 0.0, -1.0, 0.0, 0.0, -1.0, 0.0, 0.0, -1.0, 0.0, 0.0, -1.0])] * 3)])
me_display_right_001 = bpy.data.meshes.new('display_right.001')
me_display_right_001.from_pydata([(168.0, 150.0, 0.0), (0.0, 150.0, 0.0), (0.0, 150.0, 10.0), (168.0, 150.0, 10.0), (168.0, 0.0, 0.0), (168.0, 0.0, 10.0), (0.0, 0.0, 0.0), (0.0, 0.0, 10.0)], [], [(0, 1, 3), (3, 1, 2), (4, 0, 5), (5, 0, 3), (6, 4, 7), (7, 4, 5), (1, 6, 2), (2, 6, 7), (7, 5, 2), (2, 5, 3), (1, 0, 6), (6, 0, 4)])
_uv = me_display_right_001.uv_layers.new(name='UVMap')
_uv.uv.foreach_set('vector', [0.0, 0.0, 16.8, 0.0, 0.0, 1.0, 0.0, 1.0, 16.8, 0.0, 16.8, 1.0, 0.0, 0.0, 15.0, 0.0, 0.0, 1.0, 0.0, 1.0, 15.0, 0.0, 15.0, 1.0, 0.0, 0.0, 16.8, 0.0, 0.0, 1.0, 0.0, 1.0, 16.8, 0.0, 16.8, 1.0, 0.0, 0.0, 15.0, 0.0, 0.0, 1.0, 0.0, 1.0, 15.0, 0.0, 15.0, 1.0, -8.4, -7.5, 8.4, -7.5, -8.4, 7.5, -8.4, 7.5, 8.4, -7.5, 8.4, 7.5, 8.4, 7.5, -8.4, 7.5, 8.4, -7.5, 8.4, -7.5, -8.4, 7.5, -8.4, -7.5])
me_display_right_001.materials.append(mat_steel___satin_009)
me_display_right_001.update()
me_display_right_001.normals_split_custom_set([tuple(v) for v in zip(*[iter([0.0, 1.0, 0.0, 0.0, 1.0, 0.0, 0.0, 1.0, 0.0, 0.0, 1.0, 0.0, 0.0, 1.0, 0.0, 0.0, 1.0, 0.0, 1.0, 0.0, 0.0, 1.0, 0.0, 0.0, 1.0, 0.0, 0.0, 1.0, 0.0, 0.0, 1.0, 0.0, 0.0, 1.0, 0.0, 0.0, 0.0, -1.0, 0.0, 0.0, -1.0, 0.0, 0.0, -1.0, 0.0, 0.0, -1.0, 0.0, 0.0, -1.0, 0.0, 0.0, -1.0, 0.0, -1.0, 0.0, 0.0, -1.0, 0.0, 0.0, -1.0, 0.0, 0.0, -1.0, 0.0, 0.0, -1.0, 0.0, 0.0, -1.0, 0.0, 0.0, 0.0, 0.0, 1.0, 0.0, 0.0, 1.0, 0.0, 0.0, 1.0, 0.0, 0.0, 1.0, 0.0, 0.0, 1.0, 0.0, 0.0, 1.0, 0.0, 0.0, -1.0, 0.0, 0.0, -1.0, 0.0, 0.0, -1.0, 0.0, 0.0, -1.0, 0.0, 0.0, -1.0, 0.0, 0.0, -1.0])] * 3)])
me_infodisplay_v1_001 = bpy.data.meshes.new('infodisplay v1.001')
me_infodisplay_v1_001.from_pydata([(50.0, 50.0, 0.0), (0.0, 50.0, 0.0), (0.0, 50.0, 10.0), (50.0, 50.0, 10.0), (50.0, 0.0, 0.0), (50.0, 0.0, 10.0), (0.0, 0.0, 0.0), (0.0, 0.0, 10.0)], [], [(0, 1, 3), (3, 1, 2), (4, 0, 5), (5, 0, 3), (6, 4, 7), (7, 4, 5), (1, 6, 2), (2, 6, 7), (7, 5, 2), (2, 5, 3), (1, 0, 6), (6, 0, 4)])
_uv = me_infodisplay_v1_001.uv_layers.new(name='UVMap')
_uv.uv.foreach_set('vector', [0.0, 0.0, 5.0, 0.0, 0.0, 1.0, 0.0, 1.0, 5.0, 0.0, 5.0, 1.0, 0.0, 0.0, 5.0, 0.0, 0.0, 1.0, 0.0, 1.0, 5.0, 0.0, 5.0, 1.0, 0.0, 0.0, 5.0, 0.0, 0.0, 1.0, 0.0, 1.0, 5.0, 0.0, 5.0, 1.0, 0.0, 0.0, 5.0, 0.0, 0.0, 1.0, 0.0, 1.0, 5.0, 0.0, 5.0, 1.0, -2.5, -2.5, 2.5, -2.5, -2.5, 2.5, -2.5, 2.5, 2.5, -2.5, 2.5, 2.5, 2.5, 2.5, -2.5, 2.5, 2.5, -2.5, 2.5, -2.5, -2.5, 2.5, -2.5, -2.5])
me_infodisplay_v1_001.materials.append(mat_steel___satin_010)
me_infodisplay_v1_001.update()
me_infodisplay_v1_001.normals_split_custom_set([tuple(v) for v in zip(*[iter([0.0, 1.0, 0.0, 0.0, 1.0, 0.0, 0.0, 1.0, 0.0, 0.0, 1.0, 0.0, 0.0, 1.0, 0.0, 0.0, 1.0, 0.0, 1.0, 0.0, 0.0, 1.0, 0.0, 0.0, 1.0, 0.0, 0.0, 1.0, 0.0, 0.0, 1.0, 0.0, 0.0, 1.0, 0.0, 0.0, 0.0, -1.0, 0.0, 0.0, -1.0, 0.0, 0.0, -1.0, 0.0, 0.0, -1.0, 0.0, 0.0, -1.0, 0.0, 0.0, -1.0, 0.0, -1.0, 0.0, 0.0, -1.0, 0.0, 0.0, -1.0, 0.0, 0.0, -1.0, 0.0, 0.0, -1.0, 0.0, 0.0, -1.0, 0.0, 0.0, 0.0, 0.0, 1.0, 0.0, 0.0, 1.0, 0.0, 0.0, 1.0, 0.0, 0.0, 1.0, 0.0, 0.0, 1.0, 0.0, 0.0, 1.0, 0.0, 0.0, -1.0, 0.0, 0.0, -1.0, 0.0, 0.0, -1.0, 0.0, 0.0, -1.0, 0.0, 0.0, -1.0, 0.0, 0.0, -1.0])] * 3)])
me_infodisplay_v1_002 = bpy.data.meshes.new('infodisplay v1.002')
me_infodisplay_v1_002.from_pydata([(50.0, 50.0, 0.0), (0.0, 50.0, 0.0), (0.0, 50.0, 10.0), (50.0, 50.0, 10.0), (50.0, 0.0, 0.0), (50.0, 0.0, 10.0), (0.0, 0.0, 0.0), (0.0, 0.0, 10.0)], [], [(0, 1, 3), (3, 1, 2), (4, 0, 5), (5, 0, 3), (6, 4, 7), (7, 4, 5), (1, 6, 2), (2, 6, 7), (7, 5, 2), (2, 5, 3), (1, 0, 6), (6, 0, 4)])
_uv = me_infodisplay_v1_002.uv_layers.new(name='UVMap')
_uv.uv.foreach_set('vector', [0.0, 0.0, 5.0, 0.0, 0.0, 1.0, 0.0, 1.0, 5.0, 0.0, 5.0, 1.0, 0.0, 0.0, 5.0, 0.0, 0.0, 1.0, 0.0, 1.0, 5.0, 0.0, 5.0, 1.0, 0.0, 0.0, 5.0, 0.0, 0.0, 1.0, 0.0, 1.0, 5.0, 0.0, 5.0, 1.0, 0.0, 0.0, 5.0, 0.0, 0.0, 1.0, 0.0, 1.0, 5.0, 0.0, 5.0, 1.0, -2.5, -2.5, 2.5, -2.5, -2.5, 2.5, -2.5, 2.5, 2.5, -2.5, 2.5, 2.5, 2.5, 2.5, -2.5, 2.5, 2.5, -2.5, 2.5, -2.5, -2.5, 2.5, -2.5, -2.5])
me_infodisplay_v1_002.materials.append(mat_steel___satin_016)
me_infodisplay_v1_002.update()
me_infodisplay_v1_002.normals_split_custom_set([tuple(v) for v in zip(*[iter([0.0, 1.0, 0.0, 0.0, 1.0, 0.0, 0.0, 1.0, 0.0, 0.0, 1.0, 0.0, 0.0, 1.0, 0.0, 0.0, 1.0, 0.0, 1.0, 0.0, 0.0, 1.0, 0.0, 0.0, 1.0, 0.0, 0.0, 1.0, 0.0, 0.0, 1.0, 0.0, 0.0, 1.0, 0.0, 0.0, 0.0, -1.0, 0.0, 0.0, -1.0, 0.0, 0.0, -1.0, 0.0, 0.0, -1.0, 0.0, 0.0, -1.0, 0.0, 0.0, -1.0, 0.0, -1.0, 0.0, 0.0, -1.0, 0.0, 0.0, -1.0, 0.0, 0.0, -1.0, 0.0, 0.0, -1.0, 0.0, 0.0, -1.0, 0.0, 0.0, 0.0, 0.0, 1.0, 0.0, 0.0, 1.0, 0.0, 0.0, 1.0, 0.0, 0.0, 1.0, 0.0, 0.0, 1.0, 0.0, 0.0, 1.0, 0.0, 0.0, -1.0, 0.0, 0.0, -1.0, 0.0, 0.0, -1.0, 0.0, 0.0, -1.0, 0.0, 0.0, -1.0, 0.0, 0.0, -1.0])] * 3)])
me_infodisplay_v1_003 = bpy.data.meshes.new('infodisplay v1.003')
me_infodisplay_v1_003.from_pydata([(50.0, 50.0, 0.0), (0.0, 50.0, 0.0), (0.0, 50.0, 10.0), (50.0, 50.0, 10.0), (50.0, 0.0, 0.0), (50.0, 0.0, 10.0), (0.0, 0.0, 0.0), (0.0, 0.0, 10.0)], [], [(0, 1, 3), (3, 1, 2), (4, 0, 5), (5, 0, 3), (6, 4, 7), (7, 4, 5), (1, 6, 2), (2, 6, 7), (7, 5, 2), (2, 5, 3), (1, 0, 6), (6, 0, 4)])
_uv = me_infodisplay_v1_003.uv_layers.new(name='UVMap')
_uv.uv.foreach_set('vector', [0.0, 0.0, 5.0, 0.0, 0.0, 1.0, 0.0, 1.0, 5.0, 0.0, 5.0, 1.0, 0.0, 0.0, 5.0, 0.0, 0.0, 1.0, 0.0, 1.0, 5.0, 0.0, 5.0, 1.0, 0.0, 0.0, 5.0, 0.0, 0.0, 1.0, 0.0, 1.0, 5.0, 0.0, 5.0, 1.0, 0.0, 0.0, 5.0, 0.0, 0.0, 1.0, 0.0, 1.0, 5.0, 0.0, 5.0, 1.0, -2.5, -2.5, 2.5, -2.5, -2.5, 2.5, -2.5, 2.5, 2.5, -2.5, 2.5, 2.5, 2.5, 2.5, -2.5, 2.5, 2.5, -2.5, 2.5, -2.5, -2.5, 2.5, -2.5, -2.5])
me_infodisplay_v1_003.materials.append(mat_steel___satin_017)
me_infodisplay_v1_003.update()
me_infodisplay_v1_003.normals_split_custom_set([tuple(v) for v in zip(*[iter([0.0, 1.0, 0.0, 0.0, 1.0, 0.0, 0.0, 1.0, 0.0, 0.0, 1.0, 0.0, 0.0, 1.0, 0.0, 0.0, 1.0, 0.0, 1.0, 0.0, 0.0, 1.0, 0.0, 0.0, 1.0, 0.0, 0.0, 1.0, 0.0, 0.0, 1.0, 0.0, 0.0, 1.0, 0.0, 0.0, 0.0, -1.0, 0.0, 0.0, -1.0, 0.0, 0.0, -1.0, 0.0, 0.0, -1.0, 0.0, 0.0, -1.0, 0.0, 0.0, -1.0, 0.0, -1.0, 0.0, 0.0, -1.0, 0.0, 0.0, -1.0, 0.0, 0.0, -1.0, 0.0, 0.0, -1.0, 0.0, 0.0, -1.0, 0.0, 0.0, 0.0, 0.0, 1.0, 0.0, 0.0, 1.0, 0.0, 0.0, 1.0, 0.0, 0.0, 1.0, 0.0, 0.0, 1.0, 0.0, 0.0, 1.0, 0.0, 0.0, -1.0, 0.0, 0.0, -1.0, 0.0, 0.0, -1.0, 0.0, 0.0, -1.0, 0.0, 0.0, -1.0, 0.0, 0.0, -1.0])] * 3)])
me_infodisplay_v1_004 = bpy.data.meshes.new('infodisplay v1.004')
me_infodisplay_v1_004.from_pydata([(50.0, 50.0, 0.0), (0.0, 50.0, 0.0), (0.0, 50.0, 10.0), (50.0, 50.0, 10.0), (50.0, 0.0, 0.0), (50.0, 0.0, 10.0), (0.0, 0.0, 0.0), (0.0, 0.0, 10.0)], [], [(0, 1, 3), (3, 1, 2), (4, 0, 5), (5, 0, 3), (6, 4, 7), (7, 4, 5), (1, 6, 2), (2, 6, 7), (7, 5, 2), (2, 5, 3), (1, 0, 6), (6, 0, 4)])
_uv = me_infodisplay_v1_004.uv_layers.new(name='UVMap')
_uv.uv.foreach_set('vector', [0.0, 0.0, 5.0, 0.0, 0.0, 1.0, 0.0, 1.0, 5.0, 0.0, 5.0, 1.0, 0.0, 0.0, 5.0, 0.0, 0.0, 1.0, 0.0, 1.0, 5.0, 0.0, 5.0, 1.0, 0.0, 0.0, 5.0, 0.0, 0.0, 1.0, 0.0, 1.0, 5.0, 0.0, 5.0, 1.0, 0.0, 0.0, 5.0, 0.0, 0.0, 1.0, 0.0, 1.0, 5.0, 0.0, 5.0, 1.0, -2.5, -2.5, 2.5, -2.5, -2.5, 2.5, -2.5, 2.5, 2.5, -2.5, 2.5, 2.5, 2.5, 2.5, -2.5, 2.5, 2.5, -2.5, 2.5, -2.5, -2.5, 2.5, -2.5, -2.5])
me_infodisplay_v1_004.materials.append(mat_steel___satin_018)
me_infodisplay_v1_004.update()
me_infodisplay_v1_004.normals_split_custom_set([tuple(v) for v in zip(*[iter([0.0, 1.0, 0.0, 0.0, 1.0, 0.0, 0.0, 1.0, 0.0, 0.0, 1.0, 0.0, 0.0, 1.0, 0.0, 0.0, 1.0, 0.0, 1.0, 0.0, 0.0, 1.0, 0.0, 0.0, 1.0, 0.0, 0.0, 1.0, 0.0, 0.0, 1.0, 0.0, 0.0, 1.0, 0.0, 0.0, 0.0, -1.0, 0.0, 0.0, -1.0, 0.0, 0.0, -1.0, 0.0, 0.0, -1.0, 0.0, 0.0, -1.0, 0.0, 0.0, -1.0, 0.0, -1.0, 0.0, 0.0, -1.0, 0.0, 0.0, -1.0, 0.0, 0.0, -1.0, 0.0, 0.0, -1.0, 0.0, 0.0, -1.0, 0.0, 0.0, 0.0, 0.0, 1.0, 0.0, 0.0, 1.0, 0.0, 0.0, 1.0, 0.0, 0.0, 1.0, 0.0, 0.0, 1.0, 0.0, 0.0, 1.0, 0.0, 0.0, -1.0, 0.0, 0.0, -1.0, 0.0, 0.0, -1.0, 0.0, 0.0, -1.0, 0.0, 0.0, -1.0, 0.0, 0.0, -1.0])] * 3)])
me_infodisplay_v1_005 = bpy.data.meshes.new('infodisplay v1.005')
me_infodisplay_v1_005.from_pydata([(50.0, 50.0, 0.0), (0.0, 50.0, 0.0), (0.0, 50.0, 10.0), (50.0, 50.0, 10.0), (50.0, 0.0, 0.0), (50.0, 0.0, 10.0), (0.0, 0.0, 0.0), (0.0, 0.0, 10.0)], [], [(0, 1, 3), (3, 1, 2), (4, 0, 5), (5, 0, 3), (6, 4, 7), (7, 4, 5), (1, 6, 2), (2, 6, 7), (7, 5, 2), (2, 5, 3), (1, 0, 6), (6, 0, 4)])
_uv = me_infodisplay_v1_005.uv_layers.new(name='UVMap')
_uv.uv.foreach_set('vector', [0.0, 0.0, 5.0, 0.0, 0.0, 1.0, 0.0, 1.0, 5.0, 0.0, 5.0, 1.0, 0.0, 0.0, 5.0, 0.0, 0.0, 1.0, 0.0, 1.0, 5.0, 0.0, 5.0, 1.0, 0.0, 0.0, 5.0, 0.0, 0.0, 1.0, 0.0, 1.0, 5.0, 0.0, 5.0, 1.0, 0.0, 0.0, 5.0, 0.0, 0.0, 1.0, 0.0, 1.0, 5.0, 0.0, 5.0, 1.0, -2.5, -2.5, 2.5, -2.5, -2.5, 2.5, -2.5, 2.5, 2.5, -2.5, 2.5, 2.5, 2.5, 2.5, -2.5, 2.5, 2.5, -2.5, 2.5, -2.5, -2.5, 2.5, -2.5, -2.5])
me_infodisplay_v1_005.materials.append(mat_steel___satin_019)
me_infodisplay_v1_005.update()
me_infodisplay_v1_005.normals_split_custom_set([tuple(v) for v in zip(*[iter([0.0, 1.0, 0.0, 0.0, 1.0, 0.0, 0.0, 1.0, 0.0, 0.0, 1.0, 0.0, 0.0, 1.0, 0.0, 0.0, 1.0, 0.0, 1.0, 0.0, 0.0, 1.0, 0.0, 0.0, 1.0, 0.0, 0.0, 1.0, 0.0, 0.0, 1.0, 0.0, 0.0, 1.0, 0.0, 0.0, 0.0, -1.0, 0.0, 0.0, -1.0, 0.0, 0.0, -1.0, 0.0, 0.0, -1.0, 0.0, 0.0, -1.0, 0.0, 0.0, -1.0, 0.0, -1.0, 0.0, 0.0, -1.0, 0.0, 0.0, -1.0, 0.0, 0.0, -1.0, 0.0, 0.0, -1.0, 0.0, 0.0, -1.0, 0.0, 0.0, 0.0, 0.0, 1.0, 0.0, 0.0, 1.0, 0.0, 0.0, 1.0, 0.0, 0.0, 1.0, 0.0, 0.0, 1.0, 0.0, 0.0, 1.0, 0.0, 0.0, -1.0, 0.0, 0.0, -1.0, 0.0, 0.0, -1.0, 0.0, 0.0, -1.0, 0.0, 0.0, -1.0, 0.0, 0.0, -1.0])] * 3)])
me_infodisplay_v1_006 = bpy.data.meshes.new('infodisplay v1.006')
me_infodisplay_v1_006.from_pydata([(50.0, 50.0, 0.0), (0.0, 50.0, 0.0), (0.0, 50.0, 10.0), (50.0, 50.0, 10.0), (50.0, 0.0, 0.0), (50.0, 0.0, 10.0), (0.0, 0.0, 0.0), (0.0, 0.0, 10.0)], [], [(0, 1, 3), (3, 1, 2), (4, 0, 5), (5, 0, 3), (6, 4, 7), (7, 4, 5), (1, 6, 2), (2, 6, 7), (7, 5, 2), (2, 5, 3), (1, 0, 6), (6, 0, 4)])
_uv = me_infodisplay_v1_006.uv_layers.new(name='UVMap')
_uv.uv.foreach_set('vector', [0.0, 0.0, 5.0, 0.0, 0.0, 1.0, 0.0, 1.0, 5.0, 0.0, 5.0, 1.0, 0.0, 0.0, 5.0, 0.0, 0.0, 1.0, 0.0, 1.0, 5.0, 0.0, 5.0, 1.0, 0.0, 0.0, 5.0, 0.0, 0.0, 1.0, 0.0, 1.0, 5.0, 0.0, 5.0, 1.0, 0.0, 0.0, 5.0, 0.0, 0.0, 1.0, 0.0, 1.0, 5.0, 0.0, 5.0, 1.0, -2.5, -2.5, 2.5, -2.5, -2.5, 2.5, -2.5, 2.5, 2.5, -2.5, 2.5, 2.5, 2.5, 2.5, -2.5, 2.5, 2.5, -2.5, 2.5, -2.5, -2.5, 2.5, -2.5, -2.5])
me_infodisplay_v1_006.materials.append(mat_steel___satin_020)
me_infodisplay_v1_006.update()
me_infodisplay_v1_006.normals_split_custom_set([tuple(v) for v in zip(*[iter([0.0, 1.0, 0.0, 0.0, 1.0, 0.0, 0.0, 1.0, 0.0, 0.0, 1.0, 0.0, 0.0, 1.0, 0.0, 0.0, 1.0, 0.0, 1.0, 0.0, 0.0, 1.0, 0.0, 0.0, 1.0, 0.0, 0.0, 1.0, 0.0, 0.0, 1.0, 0.0, 0.0, 1.0, 0.0, 0.0, 0.0, -1.0, 0.0, 0.0, -1.0, 0.0, 0.0, -1.0, 0.0, 0.0, -1.0, 0.0, 0.0, -1.0, 0.0, 0.0, -1.0, 0.0, -1.0, 0.0, 0.0, -1.0, 0.0, 0.0, -1.0, 0.0, 0.0, -1.0, 0.0, 0.0, -1.0, 0.0, 0.0, -1.0, 0.0, 0.0, 0.0, 0.0, 1.0, 0.0, 0.0, 1.0, 0.0, 0.0, 1.0, 0.0, 0.0, 1.0, 0.0, 0.0, 1.0, 0.0, 0.0, 1.0, 0.0, 0.0, -1.0, 0.0, 0.0, -1.0, 0.0, 0.0, -1.0, 0.0, 0.0, -1.0, 0.0, 0.0, -1.0, 0.0, 0.0, -1.0])] * 3)])

# ---- objects
ob_bar_left = bpy.data.objects.new('bar_left', me_bar_left_001)
ob_bar_right = bpy.data.objects.new('bar_right', me_bar_right_001)
ob_body1 = bpy.data.objects.new('Body1', me_body1)
ob_display_left = bpy.data.objects.new('display_left', me_display_left_001)
ob_display_right = bpy.data.objects.new('display_right', me_display_right_001)
ob_infodisplay_v1 = bpy.data.objects.new('infodisplay v1', me_infodisplay_v1_001)
ob_infodisplay_v1_001 = bpy.data.objects.new('infodisplay v1.001', me_infodisplay_v1_002)
ob_infodisplay_v1_002 = bpy.data.objects.new('infodisplay v1.002', me_infodisplay_v1_003)
ob_infodisplay_v1_003 = bpy.data.objects.new('infodisplay v1.003', me_infodisplay_v1_004)
ob_infodisplay_v1_004 = bpy.data.objects.new('infodisplay v1.004', me_infodisplay_v1_005)
ob_infodisplay_v1_005 = bpy.data.objects.new('infodisplay v1.005', me_infodisplay_v1_006)

# ---- transforms, parenting, visibility, modifiers, constraints
ob_bar_left.location = (0.0, 0.0, 0.0)
ob_bar_left.rotation_euler = (1.571, -0.0, 0.0)
ob_bar_right.location = (-54.08, 0.0, 0.0)
ob_bar_right.rotation_euler = (1.571, -0.0, 0.0)
ob_body1.location = (0.0, 0.0, 0.0)
ob_body1.rotation_euler = (1.571, -0.0, 0.0)
ob_display_left.location = (-1.46, -35.0, 0.0)
ob_display_left.rotation_euler = (1.571, -0.0, 0.0)
ob_display_right.location = (180.0, -35.0, 0.0)
ob_display_right.rotation_euler = (1.571, -0.0, 0.0)
ob_infodisplay_v1.location = (295.8, -35.0, 155.0)
ob_infodisplay_v1.rotation_euler = (1.571, -0.0, 0.0)
ob_infodisplay_v1_001.location = (55.0, -35.0, 155.0)
ob_infodisplay_v1_001.rotation_euler = (1.571, -0.0, 0.0)
ob_infodisplay_v1_002.location = (0.0, -35.0, 155.0)
ob_infodisplay_v1_002.rotation_euler = (1.571, -0.0, 0.0)
ob_infodisplay_v1_003.location = (110.0, -35.0, 155.0)
ob_infodisplay_v1_003.rotation_euler = (1.571, -0.0, 0.0)
ob_infodisplay_v1_004.location = (185.8, -35.0, 155.0)
ob_infodisplay_v1_004.rotation_euler = (1.571, -0.0, 0.0)
ob_infodisplay_v1_005.location = (240.8, -35.0, 155.0)
ob_infodisplay_v1_005.rotation_euler = (1.571, -0.0, 0.0)

# ---- collection membership
scene.collection.objects.link(ob_bar_left)
scene.collection.objects.link(ob_bar_right)
scene.collection.objects.link(ob_body1)
scene.collection.objects.link(ob_display_left)
scene.collection.objects.link(ob_display_right)
scene.collection.objects.link(ob_infodisplay_v1)
scene.collection.objects.link(ob_infodisplay_v1_001)
scene.collection.objects.link(ob_infodisplay_v1_002)
scene.collection.objects.link(ob_infodisplay_v1_003)
scene.collection.objects.link(ob_infodisplay_v1_004)
scene.collection.objects.link(ob_infodisplay_v1_005)

# ---- scene / render settings (as saved in the file)
scene.frame_start = 1; scene.frame_end = 250; scene.frame_set(0)
scene.render.engine = 'BLENDER_EEVEE_NEXT'
scene.cycles.sampling_pattern = 'TABULATED_SOBOL'
bpy.context.view_layer.update()

# ---- added for rendering (the .blend has no active camera and no usable light): camera, sun
cam_auto = bpy.data.cameras.new('AutoCamera')
cam_auto.lens = 50.0
cam_auto.sensor_width = 36.0
cam_auto.clip_end = 6778.87
ob_auto_camera = bpy.data.objects.new('AutoCamera', cam_auto)
scene.collection.objects.link(ob_auto_camera)
ob_auto_camera.location = (560.262, -486.015, 414.01)
ob_auto_camera.rotation_euler = (1.09748, -7.21219e-08, 0.694738)
scene.camera = ob_auto_camera
light_auto_sun = bpy.data.lights.new('AutoSun', 'SUN')
light_auto_sun.energy = 3.0
light_auto_sun.angle = 0.0523599
ob_auto_sun = bpy.data.objects.new('AutoSun', light_auto_sun)
scene.collection.objects.link(ob_auto_sun)
ob_auto_sun.rotation_euler = (0.872665, 0.174533, 0.523599)
bpy.context.view_layer.update()
